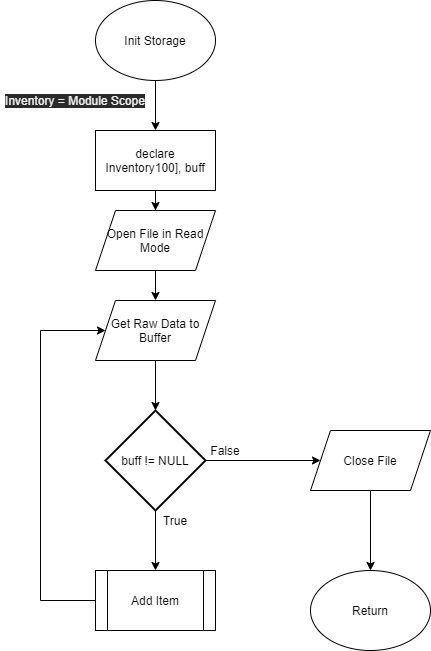

The diagram above was exported from draw.io. Its source (the exported page's mxGraphModel, read from the mxfile embedded in the PNG):
<mxGraphModel dx="890" dy="800" grid="1" gridSize="10" guides="1" tooltips="1" connect="1" arrows="1" fold="1" page="1" pageScale="1" pageWidth="850" pageHeight="1100" math="0" shadow="0">
  <root>
    <mxCell id="0" />
    <mxCell id="1" parent="0" />
    <mxCell id="129" style="edgeStyle=orthogonalEdgeStyle;rounded=0;orthogonalLoop=1;jettySize=auto;html=1;entryX=0.5;entryY=0;entryDx=0;entryDy=0;" edge="1" parent="1" source="130" target="132">
      <mxGeometry relative="1" as="geometry" />
    </mxCell>
    <mxCell id="130" value="Init Storage" style="ellipse;whiteSpace=wrap;html=1;" vertex="1" parent="1">
      <mxGeometry x="375" y="30" width="120" height="80" as="geometry" />
    </mxCell>
    <mxCell id="131" style="edgeStyle=orthogonalEdgeStyle;rounded=0;orthogonalLoop=1;jettySize=auto;html=1;entryX=0.5;entryY=0;entryDx=0;entryDy=0;" edge="1" parent="1" source="144" target="137">
      <mxGeometry relative="1" as="geometry" />
    </mxCell>
    <mxCell id="132" value="declare Inventory100], buff" style="rounded=0;whiteSpace=wrap;html=1;" vertex="1" parent="1">
      <mxGeometry x="375" y="160" width="120" height="60" as="geometry" />
    </mxCell>
    <mxCell id="133" style="edgeStyle=orthogonalEdgeStyle;rounded=0;orthogonalLoop=1;jettySize=auto;html=1;entryX=0.5;entryY=0;entryDx=0;entryDy=0;" edge="1" parent="1" source="135" target="139">
      <mxGeometry relative="1" as="geometry" />
    </mxCell>
    <mxCell id="134" style="edgeStyle=orthogonalEdgeStyle;rounded=0;orthogonalLoop=1;jettySize=auto;html=1;entryX=0;entryY=0.5;entryDx=0;entryDy=0;exitX=1;exitY=0.5;exitDx=0;exitDy=0;exitPerimeter=0;" edge="1" parent="1" source="135" target="147">
      <mxGeometry relative="1" as="geometry" />
    </mxCell>
    <mxCell id="135" value="buff != NULL" style="strokeWidth=2;html=1;shape=mxgraph.flowchart.decision;whiteSpace=wrap;" vertex="1" parent="1">
      <mxGeometry x="385" y="440" width="100" height="100" as="geometry" />
    </mxCell>
    <mxCell id="136" style="edgeStyle=orthogonalEdgeStyle;rounded=0;orthogonalLoop=1;jettySize=auto;html=1;entryX=0.5;entryY=0;entryDx=0;entryDy=0;entryPerimeter=0;" edge="1" parent="1" source="137" target="135">
      <mxGeometry relative="1" as="geometry" />
    </mxCell>
    <mxCell id="137" value="Get Raw Data to Buffer" style="shape=parallelogram;perimeter=parallelogramPerimeter;whiteSpace=wrap;html=1;fixedSize=1;" vertex="1" parent="1">
      <mxGeometry x="375" y="330" width="120" height="60" as="geometry" />
    </mxCell>
    <mxCell id="138" style="edgeStyle=orthogonalEdgeStyle;rounded=0;orthogonalLoop=1;jettySize=auto;html=1;entryX=0;entryY=0.5;entryDx=0;entryDy=0;" edge="1" parent="1" source="139" target="137">
      <mxGeometry relative="1" as="geometry">
        <Array as="points">
          <mxPoint x="320" y="630" />
          <mxPoint x="320" y="360" />
        </Array>
      </mxGeometry>
    </mxCell>
    <mxCell id="139" value="Add Item" style="shape=process;whiteSpace=wrap;html=1;backgroundOutline=1;" vertex="1" parent="1">
      <mxGeometry x="375" y="600" width="120" height="60" as="geometry" />
    </mxCell>
    <mxCell id="140" value="Return" style="ellipse;whiteSpace=wrap;html=1;" vertex="1" parent="1">
      <mxGeometry x="590" y="600" width="120" height="80" as="geometry" />
    </mxCell>
    <mxCell id="141" value="False" style="text;html=1;strokeColor=none;fillColor=none;align=center;verticalAlign=middle;whiteSpace=wrap;rounded=0;" vertex="1" parent="1">
      <mxGeometry x="485" y="470" width="40" height="20" as="geometry" />
    </mxCell>
    <mxCell id="142" value="True" style="text;html=1;strokeColor=none;fillColor=none;align=center;verticalAlign=middle;whiteSpace=wrap;rounded=0;" vertex="1" parent="1">
      <mxGeometry x="435" y="540" width="40" height="20" as="geometry" />
    </mxCell>
    <mxCell id="143" value="&#10;&#10;&lt;span style=&quot;color: rgb(240, 240, 240); font-family: helvetica; font-size: 12px; font-style: normal; font-weight: 400; letter-spacing: normal; text-align: left; text-indent: 0px; text-transform: none; word-spacing: 0px; background-color: rgb(42, 42, 42); display: inline; float: none;&quot;&gt;Inventory = Module Scope&lt;/span&gt;&#10;&#10;" style="text;html=1;strokeColor=none;fillColor=none;align=center;verticalAlign=middle;whiteSpace=wrap;rounded=0;" vertex="1" parent="1">
      <mxGeometry x="280" y="120" width="150" height="20" as="geometry" />
    </mxCell>
    <mxCell id="144" value="Open File in Read Mode" style="shape=parallelogram;perimeter=parallelogramPerimeter;whiteSpace=wrap;html=1;fixedSize=1;" vertex="1" parent="1">
      <mxGeometry x="375" y="240" width="120" height="60" as="geometry" />
    </mxCell>
    <mxCell id="145" style="edgeStyle=orthogonalEdgeStyle;rounded=0;orthogonalLoop=1;jettySize=auto;html=1;entryX=0.5;entryY=0;entryDx=0;entryDy=0;" edge="1" parent="1" source="132" target="144">
      <mxGeometry relative="1" as="geometry">
        <mxPoint x="435" y="220" as="sourcePoint" />
        <mxPoint x="435" y="330" as="targetPoint" />
      </mxGeometry>
    </mxCell>
    <mxCell id="146" style="edgeStyle=orthogonalEdgeStyle;rounded=0;orthogonalLoop=1;jettySize=auto;html=1;entryX=0.5;entryY=0;entryDx=0;entryDy=0;" edge="1" parent="1" source="147" target="140">
      <mxGeometry relative="1" as="geometry" />
    </mxCell>
    <mxCell id="147" value="Close File" style="shape=parallelogram;perimeter=parallelogramPerimeter;whiteSpace=wrap;html=1;fixedSize=1;" vertex="1" parent="1">
      <mxGeometry x="590" y="460" width="120" height="60" as="geometry" />
    </mxCell>
  </root>
</mxGraphModel>